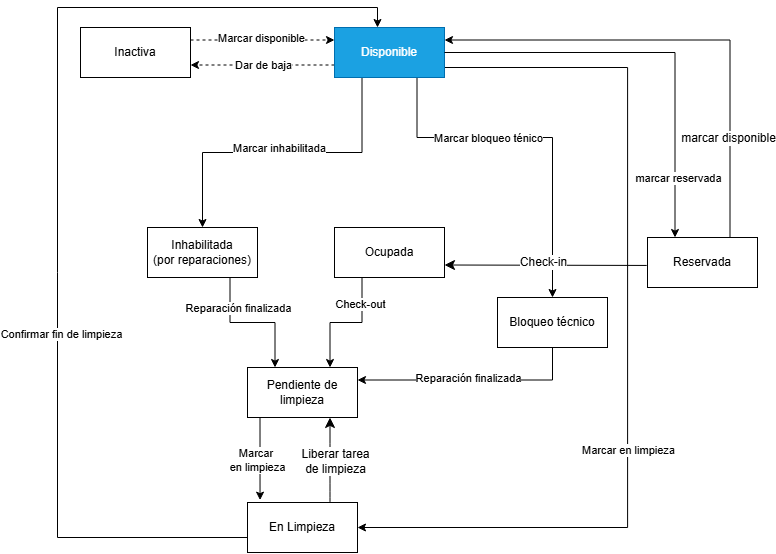

The diagram above was exported from draw.io. Its source (the exported page's mxGraphModel, read from the mxfile embedded in the PNG):
<mxGraphModel dx="963" dy="888" grid="1" gridSize="10" guides="1" tooltips="1" connect="1" arrows="1" fold="1" page="1" pageScale="1" pageWidth="827" pageHeight="1169" background="light-dark(#ffffff, #121212)" math="0" shadow="0">
  <root>
    <mxCell id="0" />
    <mxCell id="1" parent="0" />
    <mxCell id="IPmsyuEMUhsjyZrMvA3W-12" edge="1" parent="1" source="IPmsyuEMUhsjyZrMvA3W-1" style="edgeStyle=orthogonalEdgeStyle;rounded=0;orthogonalLoop=1;jettySize=auto;html=1;entryX=0;entryY=0.25;entryDx=0;entryDy=0;exitX=1;exitY=0.25;exitDx=0;exitDy=0;dashed=1;" target="IPmsyuEMUhsjyZrMvA3W-2">
      <mxGeometry relative="1" as="geometry" />
    </mxCell>
    <mxCell id="IPmsyuEMUhsjyZrMvA3W-14" connectable="0" parent="IPmsyuEMUhsjyZrMvA3W-12" style="edgeLabel;html=1;align=center;verticalAlign=middle;resizable=0;points=[];" value="Marcar disponible" vertex="1">
      <mxGeometry relative="1" x="-0.0265" y="-4" as="geometry">
        <mxPoint y="-6" as="offset" />
      </mxGeometry>
    </mxCell>
    <mxCell id="IPmsyuEMUhsjyZrMvA3W-1" parent="1" style="html=1;whiteSpace=wrap;" value="Inactiva" vertex="1">
      <mxGeometry height="50" width="110" x="113" y="110" as="geometry" />
    </mxCell>
    <mxCell id="IPmsyuEMUhsjyZrMvA3W-8" edge="1" parent="1" source="IPmsyuEMUhsjyZrMvA3W-2" style="edgeStyle=orthogonalEdgeStyle;rounded=0;orthogonalLoop=1;jettySize=auto;html=1;dashed=1;entryX=1;entryY=0.75;entryDx=0;entryDy=0;exitX=0;exitY=0.75;exitDx=0;exitDy=0;" target="IPmsyuEMUhsjyZrMvA3W-1">
      <mxGeometry relative="1" as="geometry" />
    </mxCell>
    <mxCell id="IPmsyuEMUhsjyZrMvA3W-11" connectable="0" parent="IPmsyuEMUhsjyZrMvA3W-8" style="edgeLabel;html=1;align=center;verticalAlign=middle;resizable=0;points=[];" value="Dar de baja" vertex="1">
      <mxGeometry relative="1" x="-0.5" y="-1" as="geometry">
        <mxPoint x="-36" y="1" as="offset" />
      </mxGeometry>
    </mxCell>
    <mxCell id="IPmsyuEMUhsjyZrMvA3W-15" edge="1" parent="1" source="IPmsyuEMUhsjyZrMvA3W-2" style="edgeStyle=orthogonalEdgeStyle;rounded=0;orthogonalLoop=1;jettySize=auto;html=1;exitX=0.25;exitY=1;exitDx=0;exitDy=0;entryX=0.5;entryY=0;entryDx=0;entryDy=0;" target="IPmsyuEMUhsjyZrMvA3W-3">
      <mxGeometry relative="1" as="geometry" />
    </mxCell>
    <mxCell id="IPmsyuEMUhsjyZrMvA3W-21" connectable="0" parent="IPmsyuEMUhsjyZrMvA3W-15" style="edgeLabel;html=1;align=center;verticalAlign=middle;resizable=0;points=[];" value="Marcar inhabilitada" vertex="1">
      <mxGeometry relative="1" x="0.0193" y="2" as="geometry">
        <mxPoint y="-7" as="offset" />
      </mxGeometry>
    </mxCell>
    <mxCell id="IPmsyuEMUhsjyZrMvA3W-17" edge="1" parent="1" source="IPmsyuEMUhsjyZrMvA3W-2" style="edgeStyle=orthogonalEdgeStyle;rounded=0;orthogonalLoop=1;jettySize=auto;html=1;exitX=0.75;exitY=1;exitDx=0;exitDy=0;entryX=0.5;entryY=0;entryDx=0;entryDy=0;" target="IPmsyuEMUhsjyZrMvA3W-5">
      <mxGeometry relative="1" as="geometry">
        <Array as="points">
          <mxPoint x="449.5" y="220" />
          <mxPoint x="585" y="220" />
        </Array>
      </mxGeometry>
    </mxCell>
    <mxCell id="IPmsyuEMUhsjyZrMvA3W-22" connectable="0" parent="IPmsyuEMUhsjyZrMvA3W-17" style="edgeLabel;html=1;align=center;verticalAlign=middle;resizable=0;points=[];" value="Marcar bloqueo ténico" vertex="1">
      <mxGeometry relative="1" x="0.0181" y="1" as="geometry">
        <mxPoint x="-50" y="1" as="offset" />
      </mxGeometry>
    </mxCell>
    <mxCell id="IPmsyuEMUhsjyZrMvA3W-30" edge="1" parent="1" source="IPmsyuEMUhsjyZrMvA3W-2" style="edgeStyle=orthogonalEdgeStyle;rounded=0;orthogonalLoop=1;jettySize=auto;html=1;exitX=1;exitY=0.5;exitDx=0;exitDy=0;entryX=1;entryY=0.5;entryDx=0;entryDy=0;" target="IPmsyuEMUhsjyZrMvA3W-7">
      <mxGeometry relative="1" x="-0.0002" as="geometry">
        <Array as="points">
          <mxPoint x="477" y="150" />
          <mxPoint x="660.1" y="150" />
          <mxPoint x="660.1" y="610" />
        </Array>
      </mxGeometry>
    </mxCell>
    <mxCell id="IPmsyuEMUhsjyZrMvA3W-31" connectable="0" parent="IPmsyuEMUhsjyZrMvA3W-30" style="edgeLabel;html=1;align=center;verticalAlign=middle;resizable=0;points=[];" value="Marcar en limpieza" vertex="1">
      <mxGeometry relative="1" x="-0.0131" y="-1" as="geometry">
        <mxPoint x="1" y="123" as="offset" />
      </mxGeometry>
    </mxCell>
    <mxCell id="IPmsyuEMUhsjyZrMvA3W-2" parent="1" style="html=1;whiteSpace=wrap;fillColor=#1ba1e2;fontColor=#ffffff;strokeColor=#006EAF;" value="Disponible" vertex="1">
      <mxGeometry height="50" width="110" x="367" y="110" as="geometry" />
    </mxCell>
    <mxCell id="IPmsyuEMUhsjyZrMvA3W-20" edge="1" parent="1" source="IPmsyuEMUhsjyZrMvA3W-3" style="edgeStyle=orthogonalEdgeStyle;rounded=0;orthogonalLoop=1;jettySize=auto;html=1;exitX=0.75;exitY=1;exitDx=0;exitDy=0;entryX=0.25;entryY=0;entryDx=0;entryDy=0;" target="IPmsyuEMUhsjyZrMvA3W-6">
      <mxGeometry relative="1" as="geometry" />
    </mxCell>
    <mxCell id="IPmsyuEMUhsjyZrMvA3W-25" connectable="0" parent="IPmsyuEMUhsjyZrMvA3W-20" style="edgeLabel;html=1;align=center;verticalAlign=middle;resizable=0;points=[];" value="Reparación finalizada" vertex="1">
      <mxGeometry relative="1" x="-0.5676" y="-1" as="geometry">
        <mxPoint x="9" y="1" as="offset" />
      </mxGeometry>
    </mxCell>
    <mxCell id="IPmsyuEMUhsjyZrMvA3W-3" parent="1" style="html=1;whiteSpace=wrap;" value="Inhabilitada&lt;div&gt;(por reparaciones)&lt;/div&gt;" vertex="1">
      <mxGeometry height="50" width="110" x="180" y="310" as="geometry" />
    </mxCell>
    <mxCell id="IPmsyuEMUhsjyZrMvA3W-19" edge="1" parent="1" source="IPmsyuEMUhsjyZrMvA3W-4" style="edgeStyle=orthogonalEdgeStyle;rounded=0;orthogonalLoop=1;jettySize=auto;html=1;entryX=0.75;entryY=0;entryDx=0;entryDy=0;exitX=0.25;exitY=1;exitDx=0;exitDy=0;" target="IPmsyuEMUhsjyZrMvA3W-6">
      <mxGeometry relative="1" as="geometry" />
    </mxCell>
    <mxCell id="IPmsyuEMUhsjyZrMvA3W-24" connectable="0" parent="IPmsyuEMUhsjyZrMvA3W-19" style="edgeLabel;html=1;align=center;verticalAlign=middle;resizable=0;points=[];" value="Check-out" vertex="1">
      <mxGeometry relative="1" x="-0.6043" y="-2" as="geometry">
        <mxPoint y="2" as="offset" />
      </mxGeometry>
    </mxCell>
    <mxCell id="IPmsyuEMUhsjyZrMvA3W-4" parent="1" style="html=1;whiteSpace=wrap;" value="Ocupada" vertex="1">
      <mxGeometry height="50" width="110" x="367" y="310" as="geometry" />
    </mxCell>
    <mxCell id="IPmsyuEMUhsjyZrMvA3W-5" parent="1" style="html=1;whiteSpace=wrap;" value="Bloqueo técnico" vertex="1">
      <mxGeometry height="50" width="110" x="530" y="380" as="geometry" />
    </mxCell>
    <mxCell id="IPmsyuEMUhsjyZrMvA3W-26" edge="1" parent="1" source="IPmsyuEMUhsjyZrMvA3W-6" style="edgeStyle=orthogonalEdgeStyle;rounded=0;orthogonalLoop=1;jettySize=auto;html=1;exitX=0.132;exitY=0.991;exitDx=0;exitDy=0;entryX=0.114;entryY=-0.047;entryDx=0;entryDy=0;entryPerimeter=0;exitPerimeter=0;" target="IPmsyuEMUhsjyZrMvA3W-7">
      <mxGeometry relative="1" x="-0.4009" as="geometry">
        <Array as="points">
          <mxPoint x="292.5" y="499.6" />
        </Array>
      </mxGeometry>
    </mxCell>
    <mxCell id="IPmsyuEMUhsjyZrMvA3W-27" connectable="0" parent="IPmsyuEMUhsjyZrMvA3W-26" style="edgeLabel;html=1;align=center;verticalAlign=middle;resizable=0;points=[];" value="Marcar&amp;nbsp;&lt;div&gt;en limpieza&lt;/div&gt;" vertex="1">
      <mxGeometry relative="1" x="-0.5407" y="-4" as="geometry">
        <mxPoint x="1" y="25" as="offset" />
      </mxGeometry>
    </mxCell>
    <mxCell id="IPmsyuEMUhsjyZrMvA3W-6" parent="1" style="html=1;whiteSpace=wrap;" value="Pendiente de limpieza" vertex="1">
      <mxGeometry height="50" width="110" x="280" y="450" as="geometry" />
    </mxCell>
    <mxCell id="4ixY-XGStSEgAX8ot0cM-5" edge="1" parent="1" source="IPmsyuEMUhsjyZrMvA3W-7" style="edgeStyle=none;curved=1;rounded=0;orthogonalLoop=1;jettySize=auto;html=1;exitX=0.75;exitY=0;exitDx=0;exitDy=0;entryX=0.75;entryY=1;entryDx=0;entryDy=0;fontSize=12;startSize=8;endSize=8;" target="IPmsyuEMUhsjyZrMvA3W-6">
      <mxGeometry relative="1" as="geometry" />
    </mxCell>
    <mxCell id="4ixY-XGStSEgAX8ot0cM-6" connectable="0" parent="4ixY-XGStSEgAX8ot0cM-5" style="edgeLabel;html=1;align=center;verticalAlign=middle;resizable=0;points=[];fontSize=12;" value="Liberar tarea&lt;div&gt;de limpieza&lt;/div&gt;" vertex="1">
      <mxGeometry relative="1" x="-0.1873" y="2" as="geometry">
        <mxPoint x="7" y="-7" as="offset" />
      </mxGeometry>
    </mxCell>
    <mxCell id="IPmsyuEMUhsjyZrMvA3W-7" parent="1" style="html=1;whiteSpace=wrap;" value="En Limpieza" vertex="1">
      <mxGeometry height="50" width="110" x="280" y="585" as="geometry" />
    </mxCell>
    <mxCell id="IPmsyuEMUhsjyZrMvA3W-28" edge="1" parent="1" source="IPmsyuEMUhsjyZrMvA3W-7" style="edgeStyle=orthogonalEdgeStyle;rounded=0;orthogonalLoop=1;jettySize=auto;html=1;exitX=0;exitY=0.75;exitDx=0;exitDy=0;entryX=0.391;entryY=0;entryDx=0;entryDy=0;entryPerimeter=0;" target="IPmsyuEMUhsjyZrMvA3W-2">
      <mxGeometry relative="1" x="0.0127" as="geometry">
        <Array as="points">
          <mxPoint x="280" y="620" />
          <mxPoint x="90" y="620" />
          <mxPoint x="90" y="90" />
          <mxPoint x="410" y="90" />
        </Array>
      </mxGeometry>
    </mxCell>
    <mxCell id="IPmsyuEMUhsjyZrMvA3W-29" connectable="0" parent="IPmsyuEMUhsjyZrMvA3W-28" style="edgeLabel;html=1;align=center;verticalAlign=middle;resizable=0;points=[];" value="Confirmar fin de limpieza" vertex="1">
      <mxGeometry relative="1" x="-0.3431" y="-3" as="geometry">
        <mxPoint y="-47" as="offset" />
      </mxGeometry>
    </mxCell>
    <mxCell id="IPmsyuEMUhsjyZrMvA3W-32" edge="1" parent="1" source="IPmsyuEMUhsjyZrMvA3W-5" style="edgeStyle=orthogonalEdgeStyle;rounded=0;orthogonalLoop=1;jettySize=auto;html=1;exitX=0.5;exitY=1;exitDx=0;exitDy=0;entryX=1;entryY=0.25;entryDx=0;entryDy=0;" target="IPmsyuEMUhsjyZrMvA3W-6">
      <mxGeometry relative="1" as="geometry">
        <mxPoint x="640" y="365" as="sourcePoint" />
        <mxPoint x="445" y="500" as="targetPoint" />
      </mxGeometry>
    </mxCell>
    <mxCell id="IPmsyuEMUhsjyZrMvA3W-33" connectable="0" parent="IPmsyuEMUhsjyZrMvA3W-32" style="edgeLabel;html=1;align=center;verticalAlign=middle;resizable=0;points=[];" value="Reparación finalizada" vertex="1">
      <mxGeometry relative="1" x="-0.5676" y="-1" as="geometry">
        <mxPoint x="-68" y="-1" as="offset" />
      </mxGeometry>
    </mxCell>
    <mxCell id="i3w5s5Olio7LDJbr3oWG-4" edge="1" parent="1" source="i3w5s5Olio7LDJbr3oWG-1" style="edgeStyle=none;curved=0;rounded=0;orthogonalLoop=1;jettySize=auto;html=1;entryX=1;entryY=0.75;entryDx=0;entryDy=0;fontSize=12;startSize=8;endSize=8;exitX=-0.007;exitY=0.559;exitDx=0;exitDy=0;exitPerimeter=0;" target="IPmsyuEMUhsjyZrMvA3W-4">
      <mxGeometry relative="1" as="geometry" />
    </mxCell>
    <mxCell id="i3w5s5Olio7LDJbr3oWG-6" connectable="0" parent="i3w5s5Olio7LDJbr3oWG-4" style="edgeLabel;html=1;align=center;verticalAlign=middle;resizable=0;points=[];fontSize=12;" value="Check-in" vertex="1">
      <mxGeometry relative="1" x="0.0246" y="-3" as="geometry">
        <mxPoint as="offset" />
      </mxGeometry>
    </mxCell>
    <mxCell id="i3w5s5Olio7LDJbr3oWG-1" parent="1" style="html=1;whiteSpace=wrap;" value="Reservada" vertex="1">
      <mxGeometry height="50" width="110" x="680" y="320" as="geometry" />
    </mxCell>
    <mxCell id="i3w5s5Olio7LDJbr3oWG-2" edge="1" parent="1" source="IPmsyuEMUhsjyZrMvA3W-2" style="edgeStyle=orthogonalEdgeStyle;rounded=0;orthogonalLoop=1;jettySize=auto;html=1;entryX=0.25;entryY=0;entryDx=0;entryDy=0;exitX=1;exitY=0.5;exitDx=0;exitDy=0;" target="i3w5s5Olio7LDJbr3oWG-1">
      <mxGeometry relative="1" x="0.0782" as="geometry">
        <Array as="points">
          <mxPoint x="707.5" y="135" />
        </Array>
        <mxPoint x="637" y="130" as="sourcePoint" />
        <mxPoint x="550" y="580" as="targetPoint" />
      </mxGeometry>
    </mxCell>
    <mxCell id="4ixY-XGStSEgAX8ot0cM-1" edge="1" parent="1" source="i3w5s5Olio7LDJbr3oWG-1" style="edgeStyle=orthogonalEdgeStyle;rounded=0;orthogonalLoop=1;jettySize=auto;html=1;entryX=1;entryY=0.25;entryDx=0;entryDy=0;" target="IPmsyuEMUhsjyZrMvA3W-2">
      <mxGeometry relative="1" x="-0.2429" as="geometry">
        <Array as="points">
          <mxPoint x="762.5" y="122.5" />
        </Array>
        <mxPoint x="477" y="130" as="sourcePoint" />
        <mxPoint x="750" y="310" as="targetPoint" />
      </mxGeometry>
    </mxCell>
    <mxCell id="4ixY-XGStSEgAX8ot0cM-2" connectable="0" parent="4ixY-XGStSEgAX8ot0cM-1" style="edgeLabel;html=1;align=center;verticalAlign=middle;resizable=0;points=[];" value="marcar reservada" vertex="1">
      <mxGeometry relative="1" x="-0.2532" y="-1" as="geometry">
        <mxPoint x="-53" y="120" as="offset" />
      </mxGeometry>
    </mxCell>
    <mxCell id="4ixY-XGStSEgAX8ot0cM-3" connectable="0" parent="4ixY-XGStSEgAX8ot0cM-1" style="edgeLabel;html=1;align=center;verticalAlign=middle;resizable=0;points=[];fontSize=12;" value="marcar disponible" vertex="1">
      <mxGeometry relative="1" x="-0.4753" y="2" as="geometry">
        <mxPoint y="27" as="offset" />
      </mxGeometry>
    </mxCell>
  </root>
</mxGraphModel>